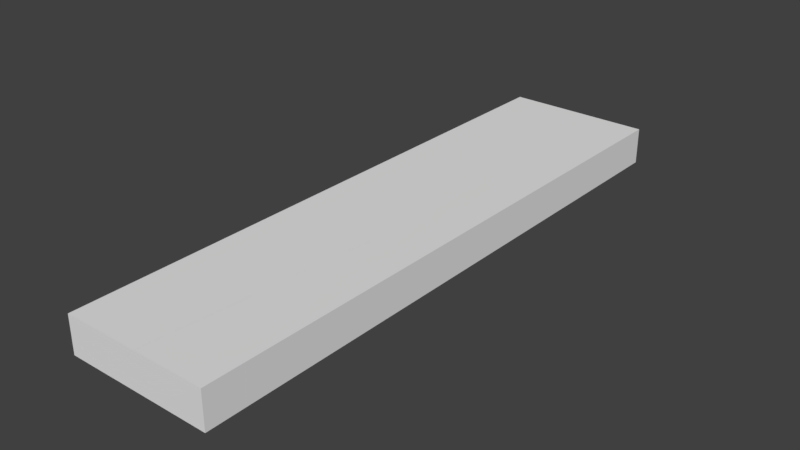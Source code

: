 # Source: fracFloor.blend  (saved by Blender 2.77.0; exported with 4.5.12 LTS)
import bpy
from mathutils import Matrix  # noqa: F401  (used for matrix-valued properties, if any)

bpy.ops.wm.read_factory_settings(use_empty=True)
scene = bpy.context.scene
scene.name = 'Scene'

# ---- collections
col_collection_1 = bpy.data.collections.new('Collection 1'); scene.collection.children.link(col_collection_1)

# ---- world
world_world = bpy.data.worlds.new('World'); scene.world = world_world
world_world.color = (0.05088, 0.05088, 0.05088)
world_world.use_sun_shadow = False
world_world.sun_shadow_jitter_overblur = 0.0
world_world.cycles.sampling_method = 'MANUAL'

# ---- meshes
me_mesh_027 = bpy.data.meshes.new('Mesh.027')
me_mesh_027.from_pydata([(-0.5393, -0.4914, 1.0), (-0.5393, 0.4558, 1.0), (-0.5393, 0.3542, -1.0), (-0.5393, -0.4776, -1.0), (0.7458, -0.06675, 1.0), (0.856, 0.2428, 1.0), (0.3581, 0.2171, -1.0), (0.1974, -0.2342, -1.0)], [], [(0, 1, 2, 3), (4, 5, 1, 0), (6, 2, 1, 5), (3, 2, 6, 7), (7, 6, 5, 4), (3, 7, 4, 0)])
_uv = me_mesh_027.uv_layers.new(name='UVMap')
_uv.uv.foreach_set('vector', [0.0, 0.0, 0.0, 0.0, 0.0, 0.0, 0.0, 0.0, 0.0, 0.0, 0.0, 0.0, 0.0, 0.0, 0.0, 0.0, 0.1527, 0.5052, 0.1682, 0.484, 0.7811, 0.4593, 0.8858, 0.5184, 0.0, 0.0, 0.0, 0.0, 0.0, 0.0, 0.0, 0.0, 0.2613, 0.4963, 0.2607, 0.4959, 0.2205, 0.6491, 0.2171, 0.6334, 0.4746, 0.5728, 0.7658, 0.5983, 0.7345, 0.499, 0.7902, 0.5071])
me_mesh_027.use_remesh_preserve_volume = False
me_mesh_027.use_remesh_preserve_attributes = False
me_mesh_027.use_mirror_vertex_groups = False
me_mesh_027.update()
me_mesh_025 = bpy.data.meshes.new('Mesh.025')
me_mesh_025.from_pydata([(-0.42, 0.09426, -0.8983), (-0.42, -0.1018, -0.8983), (-0.42, -0.1865, -0.05003), (-0.42, -0.1865, 1.102), (-0.42, 0.08051, 1.102), (0.3167, 0.3377, -0.8983), (0.1361, -0.1698, -0.8983), (0.1631, -0.1865, -0.7636), (0.6189, -0.1865, 1.102), (0.8651, 0.5051, 1.102)], [], [(0, 1, 2, 3, 4), (5, 6, 1, 0), (7, 2, 1, 6), (8, 3, 2, 7), (4, 3, 8, 9), (9, 8, 7, 6, 5), (0, 4, 9, 5)])
_uv = me_mesh_025.uv_layers.new(name='UVMap')
_uv.uv.foreach_set('vector', [0.0, 0.0, 0.0, 0.0, 0.0, 0.0, 0.0, 0.0, 0.0, 0.0, 0.0, 0.0, 0.0, 0.0, 0.0, 0.0, 0.0, 0.0, 0.6496, 0.5008, 0.6897, 0.4879, 0.6134, 0.4938, 0.6364, 0.5013, 0.0, 0.0, 0.0, 0.0, 0.0, 0.0, 0.0, 0.0, 0.0, 0.0, 0.0, 0.0, 0.0, 0.0, 0.0, 0.0, 0.2171, 0.6334, 0.2097, 0.5984, 0.2524, 0.4985, 0.2621, 0.4968, 0.2613, 0.4963, 0.4746, 0.5728, 0.7902, 0.5071, 0.7345, 0.499, 0.7658, 0.5983])
me_mesh_025.use_remesh_preserve_volume = False
me_mesh_025.use_remesh_preserve_attributes = False
me_mesh_025.use_mirror_vertex_groups = False
me_mesh_025.update()
me_mesh_023 = bpy.data.meshes.new('Mesh.023')
me_mesh_023.from_pydata([(-0.758, -0.1392, -0.7098), (-0.6479, -0.1392, -0.8446), (0.3701, -0.1392, -0.8446), (0.3447, -0.1392, 1.155), (-0.3022, -0.1392, 1.155), (-0.683, 0.1641, -0.8446), (-0.785, -0.1225, -0.8446), (-0.1746, 0.2192, 1.155), (0.6589, 0.2046, -0.8446), (0.6589, -0.01247, -0.8446), (0.6589, -0.001324, 1.155), (0.6589, 0.2444, 1.155)], [], [(0, 1, 2, 3, 4), (5, 6, 0, 4, 7), (6, 1, 0), (8, 9, 2, 1, 6, 5), (3, 2, 9, 10), (7, 4, 3, 10, 11), (11, 10, 9, 8), (11, 8, 5, 7)])
_uv = me_mesh_023.uv_layers.new(name='UVMap')
_uv.uv.foreach_set('vector', [0.0, 0.0, 0.0, 0.0, 0.0, 0.0, 0.0, 0.0, 0.0, 0.0, 0.2617, 0.4965, 0.2621, 0.4968, 0.2524, 0.4985, 0.2097, 0.5984, 0.2135, 0.6166, 0.6364, 0.5013, 0.642, 0.5032, 0.6496, 0.5008, 0.0, 0.0, 0.0, 0.0, 0.0, 0.0, 0.0, 0.0, 0.0, 0.0, 0.0, 0.0, 0.6014, 0.3215, 0.2689, 0.4129, 0.2687, 0.3846, 0.6648, 0.3003, 0.0, 0.0, 0.0, 0.0, 0.0, 0.0, 0.0, 0.0, 0.0, 0.0, 0.0, 0.0, 0.0, 0.0, 0.0, 0.0, 0.0, 0.0, 0.2562, 0.5101, 0.3966, 0.5121, 0.2616, 0.4947, 0.2914, 0.5008])
me_mesh_023.use_remesh_preserve_volume = False
me_mesh_023.use_remesh_preserve_attributes = False
me_mesh_023.use_mirror_vertex_groups = False
me_mesh_023.update()
me_mesh_021 = bpy.data.meshes.new('Mesh.021')
me_mesh_021.from_pydata([(-0.8566, -0.3319, -1.0), (-0.6173, 0.3403, -1.0), (0.4854, 0.1719, -1.0), (0.4854, -0.2914, -1.0), (-0.3482, -0.2768, 1.0), (-0.1194, 0.3659, 1.0), (0.4854, 0.2735, 1.0), (0.4854, -0.2516, 1.0)], [], [(0, 1, 2, 3), (4, 5, 1, 0), (5, 6, 2, 1), (3, 2, 6, 7), (7, 6, 5, 4), (7, 4, 0, 3)])
_uv = me_mesh_021.uv_layers.new(name='UVMap')
_uv.uv.foreach_set('vector', [0.0, 0.0, 0.0, 0.0, 0.0, 0.0, 0.0, 0.0, 0.2135, 0.6166, 0.2205, 0.6491, 0.2607, 0.4959, 0.2617, 0.4965, 0.8858, 0.5184, 0.9312, 0.544, 0.1335, 0.5311, 0.1527, 0.5052, 0.0, 0.0, 0.0, 0.0, 0.0, 0.0, 0.0, 0.0, 0.0, 0.0, 0.0, 0.0, 0.0, 0.0, 0.0, 0.0, 0.2562, 0.5101, 0.2914, 0.5008, 0.2616, 0.4947, 0.3966, 0.5121])
me_mesh_021.use_remesh_preserve_volume = False
me_mesh_021.use_remesh_preserve_attributes = False
me_mesh_021.use_mirror_vertex_groups = False
me_mesh_021.update()
me_mesh_019 = bpy.data.meshes.new('Mesh.019')
me_mesh_019.from_pydata([(0.1457, -0.03297, 0.2772), (0.1457, -0.03297, -0.9238), (0.1457, 0.09379, -0.9238), (0.1457, 0.09485, -0.7342), (-0.1233, -0.03297, 1.076), (-0.1685, -0.03297, 1.076), (-0.1432, -0.03297, -0.9238), (-0.1477, -0.02381, 1.076)], [], [(0, 1, 2, 3), (4, 5, 6, 1, 0), (2, 1, 6), (3, 2, 6, 5, 7), (7, 5, 4), (7, 4, 0, 3)])
_uv = me_mesh_019.uv_layers.new(name='UVMap')
_uv.uv.foreach_set('vector', [0.0, 0.0, 0.0, 0.0, 0.0, 0.0, 0.0, 0.0, 0.0, 0.0, 0.0, 0.0, 0.0, 0.0, 0.0, 0.0, 0.0, 0.0, 0.0, 0.0, 0.0, 0.0, 0.0, 0.0, 0.3062, 0.3766, 0.2687, 0.3846, 0.2689, 0.4129, 0.6014, 0.3215, 0.6056, 0.3201, 0.0, 0.0, 0.0, 0.0, 0.0, 0.0, 0.3031, 0.4981, 0.3034, 0.4981, 0.3271, 0.4924, 0.3506, 0.4891])
me_mesh_019.use_remesh_preserve_volume = False
me_mesh_019.use_remesh_preserve_attributes = False
me_mesh_019.use_mirror_vertex_groups = False
me_mesh_019.update()
me_mesh_017 = bpy.data.meshes.new('Mesh.017')
me_mesh_017.from_pydata([(0.09371, 0.082, -1.376), (0.09371, 0.09209, 0.4349), (0.09371, -0.04581, 0.4349), (0.09371, -0.04581, -0.3641), (-0.1996, -0.03665, 0.4349), (-0.1752, -0.04581, 0.4349)], [], [(0, 1, 2, 3), (4, 1, 0), (5, 2, 1, 4), (3, 2, 5), (4, 0, 3, 5)])
_uv = me_mesh_017.uv_layers.new(name='UVMap')
_uv.uv.foreach_set('vector', [0.0, 0.0, 0.0, 0.0, 0.0, 0.0, 0.0, 0.0, 0.6056, 0.3201, 0.6648, 0.3003, 0.3062, 0.3766, 0.0, 0.0, 0.0, 0.0, 0.0, 0.0, 0.0, 0.0, 0.0, 0.0, 0.0, 0.0, 0.0, 0.0, 0.3031, 0.4981, 0.3506, 0.4891, 0.3271, 0.4924, 0.3034, 0.4981])
me_mesh_017.use_remesh_preserve_volume = False
me_mesh_017.use_remesh_preserve_attributes = False
me_mesh_017.use_mirror_vertex_groups = False
me_mesh_017.update()
me_mesh_015 = bpy.data.meshes.new('Mesh.015')
me_mesh_015.from_pydata([(-0.1741, 0.05517, -0.278), (-0.1741, -0.01862, -0.278), (-0.1741, -0.01862, 0.5703), (-0.1741, 0.01932, 0.1901), (0.4649, -0.01862, -0.278), (0.2317, -0.01862, 0.07365)], [], [(0, 1, 2, 3), (4, 1, 0), (5, 2, 1, 4), (3, 2, 5), (4, 0, 3, 5)])
_uv = me_mesh_015.uv_layers.new(name='UVMap')
_uv.uv.foreach_set('vector', [0.0, 0.0, 0.0, 0.0, 0.0, 0.0, 0.0, 0.0, 0.0, 0.0, 0.0, 0.0, 0.0, 0.0, 0.0, 0.0, 0.0, 0.0, 0.0, 0.0, 0.0, 0.0, 0.6555, 0.4905, 0.6897, 0.4879, 0.6618, 0.4968, 0.4308, 0.4933, 0.4237, 0.4909, 0.4182, 0.4928, 0.4247, 0.4936])
me_mesh_015.use_remesh_preserve_volume = False
me_mesh_015.use_remesh_preserve_attributes = False
me_mesh_015.use_mirror_vertex_groups = False
me_mesh_015.update()
me_mesh_013 = bpy.data.meshes.new('Mesh.013')
me_mesh_013.from_pydata([(-0.2897, 0.005209, 0.3315), (-0.2897, 0.05193, -0.1366), (-0.2897, 0.04106, -0.1366), (0.1161, -0.03273, 0.215), (0.4035, -0.03273, -0.1366), (0.3494, -0.03273, -0.1366)], [], [(0, 1, 2), (3, 4, 1, 0), (2, 1, 4, 5), (5, 4, 3), (5, 3, 0, 2)])
_uv = me_mesh_013.uv_layers.new(name='UVMap')
_uv.uv.foreach_set('vector', [0.0, 0.0, 0.0, 0.0, 0.0, 0.0, 0.6618, 0.4968, 0.642, 0.5032, 0.6134, 0.4938, 0.6555, 0.4905, 0.0, 0.0, 0.0, 0.0, 0.0, 0.0, 0.0, 0.0, 0.0, 0.0, 0.0, 0.0, 0.0, 0.0, 0.4308, 0.4933, 0.4247, 0.4936, 0.4182, 0.4928, 0.4237, 0.4909])
me_mesh_013.use_remesh_preserve_volume = False
me_mesh_013.use_remesh_preserve_attributes = False
me_mesh_013.use_mirror_vertex_groups = False
me_mesh_013.update()
me_mesh_011 = bpy.data.meshes.new('Mesh.011')
me_mesh_011.from_pydata([(-1.43, 0.3248, 0.9491), (-1.43, 0.6065, 0.9491), (-1.43, 0.6065, 0.1319), (0.2545, -0.4366, 0.9491), (0.5698, -0.4847, 0.9491), (0.5698, 0.6065, 0.9491), (0.5698, 0.6065, -1.051), (-0.5282, 0.6065, -1.051), (0.4836, -0.4804, 0.7757), (0.09168, -0.5134, -1.051), (0.5698, -0.5864, -1.051), (0.5698, -0.4891, -1.051), (0.5698, -0.4769, 0.6526), (0.5698, 0.1102, -1.051)], [], [(0, 1, 2), (3, 4, 5, 1, 0), (2, 1, 5, 6, 7), (4, 3, 8, 9, 10), (5, 4, 10, 11, 12, 13, 6), (7, 6, 13), (11, 10, 9), (8, 3, 0, 2, 7, 13, 12), (12, 11, 9, 8)])
_uv = me_mesh_011.uv_layers.new(name='UVMap')
_uv.uv.foreach_set('vector', [0.0, 0.0, 0.0, 0.0, 0.0, 0.0, 0.0, 0.0, 0.0, 0.0, 0.0, 0.0, 0.0, 0.0, 0.0, 0.0, 0.0, 0.0, 0.0, 0.0, 0.0, 0.0, 0.0, 0.0, 0.0, 0.0, 0.9312, 0.544, 0.9076, 0.5307, 0.8577, 0.5397, 0.1418, 0.5199, 0.1335, 0.5311, 0.0, 0.0, 0.0, 0.0, 0.0, 0.0, 0.0, 0.0, 0.0, 0.0, 0.0, 0.0, 0.0, 0.0, 0.0, 0.0, 0.0, 0.0, 0.0, 0.0, 0.0, 0.0, 0.0, 0.0, 0.0, 0.0, 0.7882, 0.6355, 0.9043, 0.628, 0.7427, 0.4978, 0.7701, 0.5033, 0.8116, 0.5576, 0.2497, 0.5921, 0.7041, 0.6366, 0.6257, 0.2021, 0.3468, 0.3134, 0.5847, 0.3309, 0.6695, 0.2037])
me_mesh_011.use_remesh_preserve_volume = False
me_mesh_011.use_remesh_preserve_attributes = False
me_mesh_011.use_mirror_vertex_groups = False
me_mesh_011.update()
me_mesh_009 = bpy.data.meshes.new('Mesh.009')
me_mesh_009.from_pydata([(-1.002, 0.6567, 0.29), (-1.002, 0.6567, -0.8927), (-1.002, -0.2308, -0.8927), (-1.002, -0.1291, 1.107), (-1.002, 0.375, 1.107), (-0.09986, 0.6567, -0.8927), (0.9981, 0.1604, -0.8927), (0.9981, -0.439, -0.8927), (0.52, -0.4632, -0.8927), (0.6828, -0.3864, 1.107), (0.9119, -0.4302, 0.9339), (0.9981, -0.4267, 0.8108)], [], [(0, 1, 2, 3, 4), (5, 1, 0), (2, 1, 5, 6, 7, 8), (9, 3, 2, 8, 10), (4, 3, 9), (7, 6, 11), (10, 11, 6, 5, 0, 4, 9), (11, 10, 8, 7)])
_uv = me_mesh_009.uv_layers.new(name='UVMap')
_uv.uv.foreach_set('vector', [0.0, 0.0, 0.0, 0.0, 0.0, 0.0, 0.0, 0.0, 0.0, 0.0, 0.0, 0.0, 0.0, 0.0, 0.0, 0.0, 0.0, 0.0, 0.0, 0.0, 0.0, 0.0, 0.0, 0.0, 0.0, 0.0, 0.0, 0.0, 0.9076, 0.5307, 0.7811, 0.4593, 0.1682, 0.484, 0.1418, 0.5199, 0.8577, 0.5397, 0.0, 0.0, 0.0, 0.0, 0.0, 0.0, 0.0, 0.0, 0.0, 0.0, 0.0, 0.0, 0.7882, 0.6355, 0.7041, 0.6366, 0.2497, 0.5921, 0.8116, 0.5576, 0.7701, 0.5033, 0.7427, 0.4978, 0.9043, 0.628, 0.6257, 0.2021, 0.6695, 0.2037, 0.5847, 0.3309, 0.3468, 0.3134])
me_mesh_009.use_remesh_preserve_volume = False
me_mesh_009.use_remesh_preserve_attributes = False
me_mesh_009.use_mirror_vertex_groups = False
me_mesh_009.update()

# ---- objects
ob_cube_024 = bpy.data.objects.new('Cube.024', me_mesh_027)
ob_cube_023 = bpy.data.objects.new('Cube.023', me_mesh_025)
ob_cube_021 = bpy.data.objects.new('Cube.021', me_mesh_023)
ob_cube_020 = bpy.data.objects.new('Cube.020', me_mesh_021)
ob_cube_018 = bpy.data.objects.new('Cube.018', me_mesh_019)
ob_cube_017 = bpy.data.objects.new('Cube.017', me_mesh_017)
ob_cube_015 = bpy.data.objects.new('Cube.015', me_mesh_015)
ob_cube_014 = bpy.data.objects.new('Cube.014', me_mesh_013)
ob_cube_012 = bpy.data.objects.new('Cube.012', me_mesh_011)
ob_cube_011 = bpy.data.objects.new('Cube.011', me_mesh_009)

# ---- transforms, parenting, visibility, modifiers, constraints
ob_cube_024.location = (-0.4607, -0.9665, 1.676e-08)
ob_cube_024.scale = (1.0, 4.0, 0.25)
ob_cube_024.lineart.crease_threshold = 0.0
ob_cube_023.location = (-0.58, -3.254, -0.02542)
ob_cube_023.scale = (1.0, 4.0, 0.25)
ob_cube_023.lineart.crease_threshold = 0.0
ob_cube_021.location = (0.3411, -3.443, -0.03886)
ob_cube_021.scale = (1.0, 4.0, 0.25)
ob_cube_021.lineart.crease_threshold = 0.0
ob_cube_020.location = (0.5146, -1.459, 7.451e-09)
ob_cube_020.scale = (1.0, 4.0, 0.25)
ob_cube_020.lineart.crease_threshold = 0.0
ob_cube_018.location = (0.8543, -3.868, -0.01904)
ob_cube_018.scale = (1.0, 4.0, 0.25)
ob_cube_018.lineart.crease_threshold = 0.0
ob_cube_017.location = (0.9063, -3.817, 0.1413)
ob_cube_017.scale = (1.0, 4.0, 0.25)
ob_cube_017.lineart.crease_threshold = 0.0
ob_cube_015.location = (-0.8259, -3.926, -0.1805)
ob_cube_015.scale = (1.0, 4.0, 0.25)
ob_cube_015.lineart.crease_threshold = 0.0
ob_cube_014.location = (-0.7103, -3.869, -0.2158)
ob_cube_014.scale = (1.0, 4.0, 0.25)
ob_cube_014.lineart.crease_threshold = 0.0
ob_cube_012.location = (0.4302, 1.574, 0.01273)
ob_cube_012.scale = (1.0, 4.0, 0.25)
ob_cube_012.lineart.crease_threshold = 0.0
ob_cube_011.location = (0.00186, 1.373, -0.02681)
ob_cube_011.scale = (1.0, 4.0, 0.25)
ob_cube_011.lineart.crease_threshold = 0.0

# ---- collection membership
col_collection_1.objects.link(ob_cube_024)
col_collection_1.objects.link(ob_cube_023)
col_collection_1.objects.link(ob_cube_021)
col_collection_1.objects.link(ob_cube_020)
col_collection_1.objects.link(ob_cube_018)
col_collection_1.objects.link(ob_cube_017)
col_collection_1.objects.link(ob_cube_015)
col_collection_1.objects.link(ob_cube_014)
col_collection_1.objects.link(ob_cube_012)
col_collection_1.objects.link(ob_cube_011)

# ---- scene / render settings (as saved in the file)
scene.frame_start = 1; scene.frame_end = 250; scene.frame_set(1)
scene.render.engine = 'BLENDER_EEVEE_NEXT'
scene.render.resolution_percentage = 50
scene.render.dither_intensity = 0.0
scene.cycles.use_denoising = False
scene.cycles.samples = 128
scene.cycles.sampling_pattern = 'TABULATED_SOBOL'
scene.cycles.light_sampling_threshold = 0.0
scene.cycles.use_adaptive_sampling = False
scene.cycles.use_light_tree = False
scene.cycles.blur_glossy = 0.0
scene.cycles.sample_clamp_indirect = 0.0
scene.view_settings.view_transform = 'Standard'
bpy.context.view_layer.update()

# ---- added for rendering (the .blend has no active camera and no usable light): camera, sun
cam_auto = bpy.data.cameras.new('AutoCamera')
cam_auto.lens = 50.0
cam_auto.sensor_width = 36.0
cam_auto.clip_end = 1000.0
ob_auto_camera = bpy.data.objects.new('AutoCamera', cam_auto)
scene.collection.objects.link(ob_auto_camera)
ob_auto_camera.location = (7.64361, -9.17233, 6.11489)
ob_auto_camera.rotation_euler = (1.09748, -7.21219e-08, 0.694738)
scene.camera = ob_auto_camera
light_auto_sun = bpy.data.lights.new('AutoSun', 'SUN')
light_auto_sun.energy = 3.0
light_auto_sun.angle = 0.0523599
ob_auto_sun = bpy.data.objects.new('AutoSun', light_auto_sun)
scene.collection.objects.link(ob_auto_sun)
ob_auto_sun.rotation_euler = (0.872665, 0.174533, 0.523599)
bpy.context.view_layer.update()
